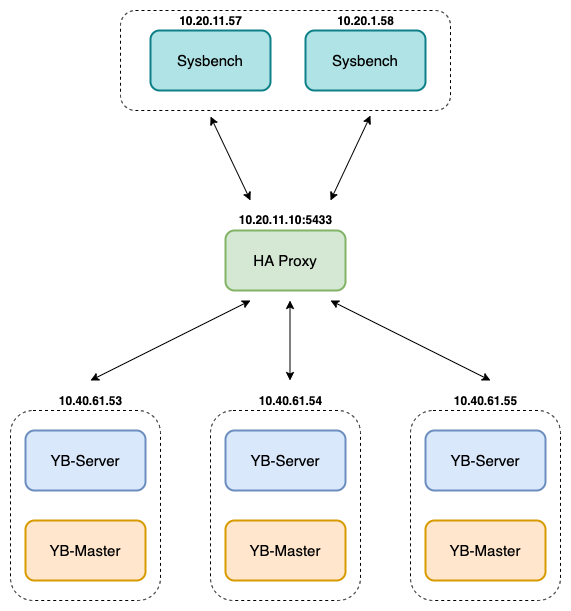

The diagram above was exported from draw.io. Its source (the exported page's mxGraphModel, read from the mxfile embedded in the PNG):
<mxGraphModel dx="1426" dy="1876" grid="1" gridSize="10" guides="1" tooltips="1" connect="1" arrows="1" fold="1" page="1" pageScale="1" pageWidth="850" pageHeight="1100" math="0" shadow="0">
  <root>
    <mxCell id="0" />
    <mxCell id="1" parent="0" />
    <mxCell id="3nfbsgEAd7aaZDxCqKnl-2" value="" style="rounded=1;whiteSpace=wrap;html=1;dashed=1;fillColor=none;" vertex="1" parent="1">
      <mxGeometry x="230" y="-240" width="330" height="100" as="geometry" />
    </mxCell>
    <mxCell id="3nfbsgEAd7aaZDxCqKnl-3" value="" style="rounded=1;whiteSpace=wrap;html=1;dashed=1;fillColor=none;" vertex="1" parent="1">
      <mxGeometry x="120" y="160" width="150" height="190" as="geometry" />
    </mxCell>
    <mxCell id="3nfbsgEAd7aaZDxCqKnl-4" value="YB-Server" style="rounded=1;whiteSpace=wrap;html=1;fontSize=15;fillColor=#dae8fc;strokeColor=#6c8ebf;strokeWidth=2;" vertex="1" parent="1">
      <mxGeometry x="135" y="180" width="120" height="60" as="geometry" />
    </mxCell>
    <mxCell id="3nfbsgEAd7aaZDxCqKnl-5" value="HA Proxy" style="rounded=1;whiteSpace=wrap;html=1;fontSize=15;fillColor=#d5e8d4;strokeColor=#82b366;strokeWidth=2;" vertex="1" parent="1">
      <mxGeometry x="335" y="-20" width="120" height="60" as="geometry" />
    </mxCell>
    <mxCell id="3nfbsgEAd7aaZDxCqKnl-6" value="&lt;b&gt;10.40.61.53&lt;/b&gt;" style="text;html=1;align=center;verticalAlign=middle;resizable=0;points=[];autosize=1;" vertex="1" parent="1">
      <mxGeometry x="160" y="140" width="80" height="20" as="geometry" />
    </mxCell>
    <mxCell id="3nfbsgEAd7aaZDxCqKnl-7" value="&lt;b&gt;10.20.11.10:5433&lt;/b&gt;" style="text;html=1;align=center;verticalAlign=middle;resizable=0;points=[];autosize=1;" vertex="1" parent="1">
      <mxGeometry x="340" y="-41" width="110" height="20" as="geometry" />
    </mxCell>
    <mxCell id="3nfbsgEAd7aaZDxCqKnl-8" value="Sysbench" style="rounded=1;whiteSpace=wrap;html=1;fontSize=15;fillColor=#b0e3e6;strokeColor=#0e8088;strokeWidth=2;" vertex="1" parent="1">
      <mxGeometry x="260" y="-220" width="120" height="60" as="geometry" />
    </mxCell>
    <mxCell id="3nfbsgEAd7aaZDxCqKnl-9" value="Sysbench" style="rounded=1;whiteSpace=wrap;html=1;fontSize=15;fillColor=#b0e3e6;strokeColor=#0e8088;strokeWidth=2;" vertex="1" parent="1">
      <mxGeometry x="415" y="-220" width="120" height="60" as="geometry" />
    </mxCell>
    <mxCell id="3nfbsgEAd7aaZDxCqKnl-10" value="&lt;b&gt;10.20.11.57&lt;br&gt;&lt;/b&gt;" style="text;html=1;align=center;verticalAlign=middle;resizable=0;points=[];autosize=1;" vertex="1" parent="1">
      <mxGeometry x="280" y="-240" width="80" height="20" as="geometry" />
    </mxCell>
    <mxCell id="3nfbsgEAd7aaZDxCqKnl-11" value="&lt;b&gt;10.20.1.58&lt;/b&gt;" style="text;html=1;align=center;verticalAlign=middle;resizable=0;points=[];autosize=1;" vertex="1" parent="1">
      <mxGeometry x="440" y="-240" width="70" height="20" as="geometry" />
    </mxCell>
    <mxCell id="3nfbsgEAd7aaZDxCqKnl-12" value="" style="endArrow=classic;startArrow=classic;html=1;" edge="1" parent="1">
      <mxGeometry width="50" height="50" relative="1" as="geometry">
        <mxPoint x="360" y="-50" as="sourcePoint" />
        <mxPoint x="320" y="-134" as="targetPoint" />
      </mxGeometry>
    </mxCell>
    <mxCell id="3nfbsgEAd7aaZDxCqKnl-13" value="" style="endArrow=classic;startArrow=classic;html=1;" edge="1" parent="1">
      <mxGeometry width="50" height="50" relative="1" as="geometry">
        <mxPoint x="440" y="-50" as="sourcePoint" />
        <mxPoint x="480" y="-135" as="targetPoint" />
      </mxGeometry>
    </mxCell>
    <mxCell id="3nfbsgEAd7aaZDxCqKnl-14" value="YB-Master" style="rounded=1;whiteSpace=wrap;html=1;fontSize=15;fillColor=#ffe6cc;strokeColor=#d79b00;strokeWidth=2;" vertex="1" parent="1">
      <mxGeometry x="135" y="270" width="120" height="60" as="geometry" />
    </mxCell>
    <mxCell id="3nfbsgEAd7aaZDxCqKnl-15" value="" style="rounded=1;whiteSpace=wrap;html=1;dashed=1;fillColor=none;" vertex="1" parent="1">
      <mxGeometry x="320" y="160" width="150" height="190" as="geometry" />
    </mxCell>
    <mxCell id="3nfbsgEAd7aaZDxCqKnl-16" value="YB-Server" style="rounded=1;whiteSpace=wrap;html=1;fontSize=15;fillColor=#dae8fc;strokeColor=#6c8ebf;strokeWidth=2;" vertex="1" parent="1">
      <mxGeometry x="335" y="180" width="120" height="60" as="geometry" />
    </mxCell>
    <mxCell id="3nfbsgEAd7aaZDxCqKnl-17" value="YB-Master" style="rounded=1;whiteSpace=wrap;html=1;fontSize=15;fillColor=#ffe6cc;strokeColor=#d79b00;strokeWidth=2;" vertex="1" parent="1">
      <mxGeometry x="335" y="270" width="120" height="60" as="geometry" />
    </mxCell>
    <mxCell id="3nfbsgEAd7aaZDxCqKnl-18" value="" style="rounded=1;whiteSpace=wrap;html=1;dashed=1;fillColor=none;" vertex="1" parent="1">
      <mxGeometry x="520" y="160" width="150" height="190" as="geometry" />
    </mxCell>
    <mxCell id="3nfbsgEAd7aaZDxCqKnl-19" value="YB-Server" style="rounded=1;whiteSpace=wrap;html=1;fontSize=15;fillColor=#dae8fc;strokeColor=#6c8ebf;strokeWidth=2;" vertex="1" parent="1">
      <mxGeometry x="535" y="180" width="120" height="60" as="geometry" />
    </mxCell>
    <mxCell id="3nfbsgEAd7aaZDxCqKnl-20" value="YB-Master" style="rounded=1;whiteSpace=wrap;html=1;fontSize=15;fillColor=#ffe6cc;strokeColor=#d79b00;strokeWidth=2;" vertex="1" parent="1">
      <mxGeometry x="535" y="270" width="120" height="60" as="geometry" />
    </mxCell>
    <mxCell id="3nfbsgEAd7aaZDxCqKnl-21" value="&lt;b&gt;10.40.61.54&lt;/b&gt;" style="text;html=1;align=center;verticalAlign=middle;resizable=0;points=[];autosize=1;" vertex="1" parent="1">
      <mxGeometry x="360" y="140" width="80" height="20" as="geometry" />
    </mxCell>
    <mxCell id="3nfbsgEAd7aaZDxCqKnl-22" value="&lt;b&gt;10.40.61.55&lt;/b&gt;" style="text;html=1;align=center;verticalAlign=middle;resizable=0;points=[];autosize=1;" vertex="1" parent="1">
      <mxGeometry x="555" y="140" width="80" height="20" as="geometry" />
    </mxCell>
    <mxCell id="3nfbsgEAd7aaZDxCqKnl-23" value="" style="endArrow=classic;startArrow=classic;html=1;" edge="1" parent="1">
      <mxGeometry width="50" height="50" relative="1" as="geometry">
        <mxPoint x="200" y="130" as="sourcePoint" />
        <mxPoint x="360" y="50" as="targetPoint" />
      </mxGeometry>
    </mxCell>
    <mxCell id="3nfbsgEAd7aaZDxCqKnl-24" value="" style="endArrow=classic;startArrow=classic;html=1;" edge="1" parent="1">
      <mxGeometry width="50" height="50" relative="1" as="geometry">
        <mxPoint x="399.5" y="130" as="sourcePoint" />
        <mxPoint x="399.5" y="50" as="targetPoint" />
      </mxGeometry>
    </mxCell>
    <mxCell id="3nfbsgEAd7aaZDxCqKnl-25" value="" style="endArrow=classic;startArrow=classic;html=1;" edge="1" parent="1">
      <mxGeometry width="50" height="50" relative="1" as="geometry">
        <mxPoint x="600" y="130" as="sourcePoint" />
        <mxPoint x="440" y="50" as="targetPoint" />
      </mxGeometry>
    </mxCell>
  </root>
</mxGraphModel>